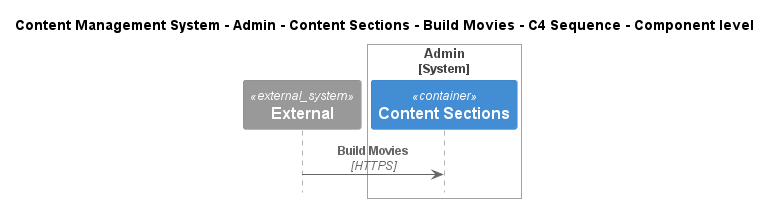

The diagram above was rendered by PlantUML. Its source (embedded in the PNG):
@startuml
!include ..\..\..\..\..\..\..\.c4s\C4_Sequence.puml

title Content Management System - Admin - Content Sections - Build Movies - C4 Sequence - Component level

System_Ext(C4InterFlow.SoftwareSystems.ExternalSystem, "External", "")

System_Boundary(ContentManagementSystem.SoftwareSystems.Admin, "Admin")
    Container(ContentManagementSystem.SoftwareSystems.Admin.Containers.ContentSections, "Content Sections", "", "Content-Sections are primarily used for content classification, helping the CMS organize and manage different types of information, ensuring a clear structure for easy retrieval and display.")
Boundary_End()

Rel(C4InterFlow.SoftwareSystems.ExternalSystem, ContentManagementSystem.SoftwareSystems.Admin.Containers.ContentSections, "Build Movies", "HTTPS")


@enduml